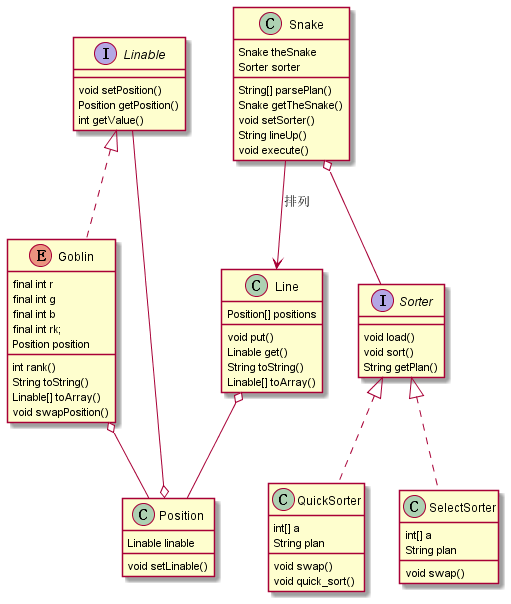

The diagram above was rendered by PlantUML. Its source (embedded in the PNG):
@startuml

interface Linable{
    void setPosition()
    Position getPosition()
    int getValue()
}
enum Goblin implements Linable{
    final int r
    final int g
    final int b
    final int rk;
    Position position
    int rank()
    String toString()
    Linable[] toArray()
    void swapPosition()
}
class Position {
    Linable linable 
    void setLinable()
}
class Line {
    Position[] positions
    void put()
    Linable get()
    String toString()
    Linable[] toArray()
}
interface Sorter {
    void load()
    void sort()
    String getPlan()
}
class QuickSorter implements Sorter {
    int[] a
    String plan
    void swap() 
    void quick_sort()
}
class SelectSorter implements Sorter {
    int[] a
    String plan
    void swap() 
}
class Snake{
    Snake theSnake
    Sorter sorter
    String[] parsePlan()
    Snake getTheSnake()
    void setSorter()
    String lineUp()
    void execute()
}


Line o-- Position
Goblin  o--  Position
Snake o-- Sorter
Snake --> Line: 排列
Linable --o Position 



@enduml